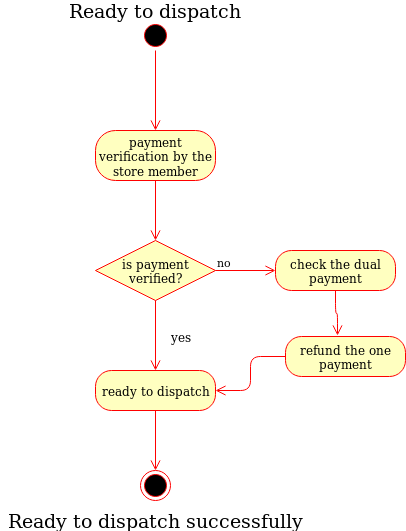

The diagram above was exported from draw.io. Its source (the exported page's mxGraphModel, read from the mxfile embedded in the PNG):
<mxGraphModel dx="1031" dy="1682" grid="1" gridSize="10" guides="1" tooltips="1" connect="1" arrows="1" fold="1" page="1" pageScale="1" pageWidth="850" pageHeight="1100" math="0" shadow="0">
  <root>
    <mxCell id="0" />
    <mxCell id="1" parent="0" />
    <mxCell id="bajG8hP-KeVIf30s7few-1" value="" style="ellipse;html=1;shape=startState;fillColor=#000000;strokeColor=#ff0000;" vertex="1" parent="1">
      <mxGeometry x="395" y="10" width="30" height="30" as="geometry" />
    </mxCell>
    <mxCell id="bajG8hP-KeVIf30s7few-2" value="" style="edgeStyle=orthogonalEdgeStyle;html=1;verticalAlign=bottom;endArrow=open;endSize=8;strokeColor=#ff0000;" edge="1" source="bajG8hP-KeVIf30s7few-1" parent="1">
      <mxGeometry relative="1" as="geometry">
        <mxPoint x="410" y="120" as="targetPoint" />
      </mxGeometry>
    </mxCell>
    <mxCell id="bajG8hP-KeVIf30s7few-4" value="payment verification by the store member" style="rounded=1;whiteSpace=wrap;html=1;arcSize=40;fontColor=#000000;fillColor=#ffffc0;strokeColor=#ff0000;" vertex="1" parent="1">
      <mxGeometry x="350" y="120" width="120" height="50" as="geometry" />
    </mxCell>
    <mxCell id="bajG8hP-KeVIf30s7few-5" value="" style="edgeStyle=orthogonalEdgeStyle;html=1;verticalAlign=bottom;endArrow=open;endSize=8;strokeColor=#ff0000;" edge="1" source="bajG8hP-KeVIf30s7few-4" parent="1">
      <mxGeometry relative="1" as="geometry">
        <mxPoint x="410" y="230" as="targetPoint" />
      </mxGeometry>
    </mxCell>
    <mxCell id="bajG8hP-KeVIf30s7few-6" value="is payment verified?" style="rhombus;whiteSpace=wrap;html=1;fillColor=#ffffc0;strokeColor=#ff0000;" vertex="1" parent="1">
      <mxGeometry x="350" y="230" width="120" height="60" as="geometry" />
    </mxCell>
    <mxCell id="bajG8hP-KeVIf30s7few-7" value="no" style="edgeStyle=orthogonalEdgeStyle;html=1;align=left;verticalAlign=bottom;endArrow=open;endSize=8;strokeColor=#ff0000;" edge="1" source="bajG8hP-KeVIf30s7few-6" parent="1">
      <mxGeometry x="-1" relative="1" as="geometry">
        <mxPoint x="530" y="260" as="targetPoint" />
      </mxGeometry>
    </mxCell>
    <mxCell id="bajG8hP-KeVIf30s7few-8" value="" style="edgeStyle=orthogonalEdgeStyle;html=1;align=left;verticalAlign=top;endArrow=open;endSize=8;strokeColor=#ff0000;" edge="1" source="bajG8hP-KeVIf30s7few-6" parent="1">
      <mxGeometry x="-1" y="32" relative="1" as="geometry">
        <mxPoint x="410" y="360" as="targetPoint" />
        <mxPoint x="-22" y="-30" as="offset" />
      </mxGeometry>
    </mxCell>
    <mxCell id="bajG8hP-KeVIf30s7few-9" value="yes" style="text;html=1;align=center;verticalAlign=middle;resizable=0;points=[];;autosize=1;" vertex="1" parent="1">
      <mxGeometry x="416" y="316" width="40" height="20" as="geometry" />
    </mxCell>
    <mxCell id="bajG8hP-KeVIf30s7few-14" value="ready to dispatch" style="rounded=1;whiteSpace=wrap;html=1;arcSize=40;fontColor=#000000;fillColor=#ffffc0;strokeColor=#ff0000;" vertex="1" parent="1">
      <mxGeometry x="350" y="360" width="120" height="40" as="geometry" />
    </mxCell>
    <mxCell id="bajG8hP-KeVIf30s7few-15" value="" style="edgeStyle=orthogonalEdgeStyle;html=1;verticalAlign=bottom;endArrow=open;endSize=8;strokeColor=#ff0000;" edge="1" source="bajG8hP-KeVIf30s7few-14" parent="1">
      <mxGeometry relative="1" as="geometry">
        <mxPoint x="410" y="460" as="targetPoint" />
      </mxGeometry>
    </mxCell>
    <mxCell id="bajG8hP-KeVIf30s7few-21" value="" style="ellipse;html=1;shape=endState;fillColor=#000000;strokeColor=#ff0000;" vertex="1" parent="1">
      <mxGeometry x="395" y="460" width="30" height="30" as="geometry" />
    </mxCell>
    <mxCell id="bajG8hP-KeVIf30s7few-22" value="check the dual payment" style="rounded=1;whiteSpace=wrap;html=1;arcSize=40;fontColor=#000000;fillColor=#ffffc0;strokeColor=#ff0000;" vertex="1" parent="1">
      <mxGeometry x="530" y="240" width="120" height="40" as="geometry" />
    </mxCell>
    <mxCell id="bajG8hP-KeVIf30s7few-26" value="" style="edgeStyle=orthogonalEdgeStyle;html=1;align=left;verticalAlign=top;endArrow=open;endSize=8;strokeColor=#ff0000;exitX=0.5;exitY=1;exitDx=0;exitDy=0;" edge="1" source="bajG8hP-KeVIf30s7few-22" parent="1">
      <mxGeometry x="-1" relative="1" as="geometry">
        <mxPoint x="592" y="325" as="targetPoint" />
        <mxPoint x="590" y="406" as="sourcePoint" />
        <Array as="points">
          <mxPoint x="590" y="303" />
          <mxPoint x="592" y="303" />
        </Array>
      </mxGeometry>
    </mxCell>
    <mxCell id="bajG8hP-KeVIf30s7few-27" value="refund the one payment" style="rounded=1;whiteSpace=wrap;html=1;arcSize=40;fontColor=#000000;fillColor=#ffffc0;strokeColor=#ff0000;" vertex="1" parent="1">
      <mxGeometry x="540" y="326" width="120" height="40" as="geometry" />
    </mxCell>
    <mxCell id="bajG8hP-KeVIf30s7few-28" value="" style="edgeStyle=orthogonalEdgeStyle;html=1;verticalAlign=bottom;endArrow=open;endSize=8;strokeColor=#ff0000;exitX=0;exitY=0.5;exitDx=0;exitDy=0;entryX=1;entryY=0.5;entryDx=0;entryDy=0;" edge="1" source="bajG8hP-KeVIf30s7few-27" parent="1" target="bajG8hP-KeVIf30s7few-14">
      <mxGeometry relative="1" as="geometry">
        <mxPoint x="590" y="540" as="targetPoint" />
      </mxGeometry>
    </mxCell>
    <mxCell id="bajG8hP-KeVIf30s7few-29" value="&lt;font style=&quot;font-size: 19px&quot;&gt;Ready to dispatch&lt;/font&gt;" style="text;html=1;align=center;verticalAlign=middle;resizable=0;points=[];;autosize=1;" vertex="1" parent="1">
      <mxGeometry x="315" y="-10" width="190" height="20" as="geometry" />
    </mxCell>
    <mxCell id="bajG8hP-KeVIf30s7few-30" value="&lt;font style=&quot;font-size: 19px&quot;&gt;Ready to dispatch successfully&lt;/font&gt;" style="text;html=1;align=center;verticalAlign=middle;resizable=0;points=[];;autosize=1;" vertex="1" parent="1">
      <mxGeometry x="255" y="500" width="310" height="20" as="geometry" />
    </mxCell>
  </root>
</mxGraphModel>